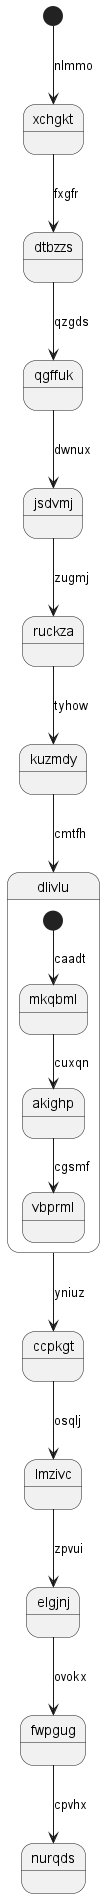

The diagram above was rendered by PlantUML. Its source (embedded in the PNG):
@startuml
state xchgkt
[*] --> xchgkt : nlmmo
xchgkt --> dtbzzs : fxgfr
dtbzzs --> qgffuk : qzgds
qgffuk --> jsdvmj : dwnux
jsdvmj --> ruckza : zugmj
ruckza --> kuzmdy : tyhow
kuzmdy --> dlivlu : cmtfh
state dlivlu {
[*] --> mkqbml : caadt
mkqbml --> akighp : cuxqn
akighp --> vbprml : cgsmf
}
dlivlu --> ccpkgt : yniuz
ccpkgt --> lmzivc : osqlj
lmzivc --> elgjnj : zpvui
elgjnj --> fwpgug : ovokx
fwpgug --> nurqds : cpvhx
@enduml